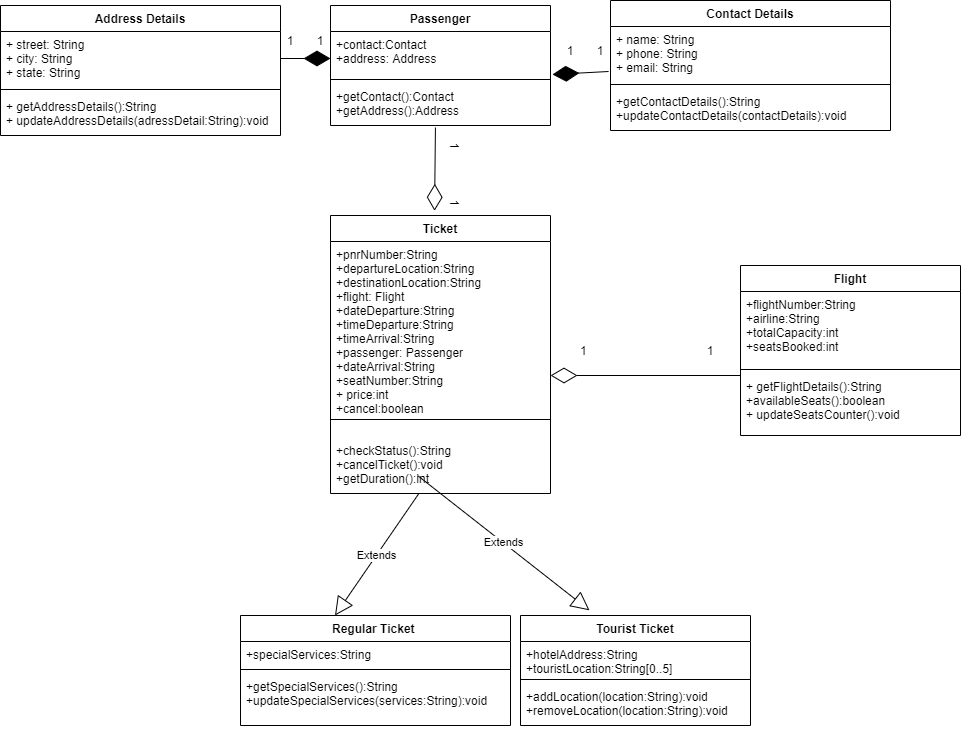

The diagram above was exported from draw.io. Its source (the exported page's mxGraphModel, read from the mxfile embedded in the PNG):
<mxGraphModel dx="1108" dy="450" grid="1" gridSize="10" guides="1" tooltips="1" connect="1" arrows="1" fold="1" page="1" pageScale="1" pageWidth="1600" pageHeight="1200" math="0" shadow="0">
  <root>
    <mxCell id="0" />
    <mxCell id="1" parent="0" />
    <mxCell id="2GbsKH-48oBD2Ejq2pRG-1" value="Passenger" style="swimlane;fontStyle=1;align=center;verticalAlign=top;childLayout=stackLayout;horizontal=1;startSize=26;horizontalStack=0;resizeParent=1;resizeParentMax=0;resizeLast=0;collapsible=1;marginBottom=0;" parent="1" vertex="1">
      <mxGeometry x="340" y="20" width="220" height="120" as="geometry" />
    </mxCell>
    <mxCell id="2GbsKH-48oBD2Ejq2pRG-2" value="+contact:Contact&#10;+address: Address" style="text;strokeColor=none;fillColor=none;align=left;verticalAlign=top;spacingLeft=4;spacingRight=4;overflow=hidden;rotatable=0;points=[[0,0.5],[1,0.5]];portConstraint=eastwest;" parent="2GbsKH-48oBD2Ejq2pRG-1" vertex="1">
      <mxGeometry y="26" width="220" height="44" as="geometry" />
    </mxCell>
    <mxCell id="2GbsKH-48oBD2Ejq2pRG-14" value="" style="endArrow=diamondThin;endFill=1;endSize=24;html=1;exitX=1;exitY=0.5;exitDx=0;exitDy=0;" parent="2GbsKH-48oBD2Ejq2pRG-1" source="2GbsKH-48oBD2Ejq2pRG-10" edge="1">
      <mxGeometry width="160" relative="1" as="geometry">
        <mxPoint x="-90" y="59.5" as="sourcePoint" />
        <mxPoint y="53" as="targetPoint" />
      </mxGeometry>
    </mxCell>
    <mxCell id="2GbsKH-48oBD2Ejq2pRG-3" value="" style="line;strokeWidth=1;fillColor=none;align=left;verticalAlign=middle;spacingTop=-1;spacingLeft=3;spacingRight=3;rotatable=0;labelPosition=right;points=[];portConstraint=eastwest;" parent="2GbsKH-48oBD2Ejq2pRG-1" vertex="1">
      <mxGeometry y="70" width="220" height="8" as="geometry" />
    </mxCell>
    <mxCell id="2GbsKH-48oBD2Ejq2pRG-4" value="+getContact():Contact&#10;+getAddress():Address" style="text;strokeColor=none;fillColor=none;align=left;verticalAlign=top;spacingLeft=4;spacingRight=4;overflow=hidden;rotatable=0;points=[[0,0.5],[1,0.5]];portConstraint=eastwest;" parent="2GbsKH-48oBD2Ejq2pRG-1" vertex="1">
      <mxGeometry y="78" width="220" height="42" as="geometry" />
    </mxCell>
    <mxCell id="2GbsKH-48oBD2Ejq2pRG-9" value="Address Details&#10;" style="swimlane;fontStyle=1;align=center;verticalAlign=top;childLayout=stackLayout;horizontal=1;startSize=26;horizontalStack=0;resizeParent=1;resizeParentMax=0;resizeLast=0;collapsible=1;marginBottom=0;" parent="1" vertex="1">
      <mxGeometry x="10" y="20" width="280" height="130" as="geometry" />
    </mxCell>
    <mxCell id="2GbsKH-48oBD2Ejq2pRG-10" value="+ street: String&#10;+ city: String&#10;+ state: String" style="text;strokeColor=none;fillColor=none;align=left;verticalAlign=top;spacingLeft=4;spacingRight=4;overflow=hidden;rotatable=0;points=[[0,0.5],[1,0.5]];portConstraint=eastwest;" parent="2GbsKH-48oBD2Ejq2pRG-9" vertex="1">
      <mxGeometry y="26" width="280" height="54" as="geometry" />
    </mxCell>
    <mxCell id="2GbsKH-48oBD2Ejq2pRG-11" value="" style="line;strokeWidth=1;fillColor=none;align=left;verticalAlign=middle;spacingTop=-1;spacingLeft=3;spacingRight=3;rotatable=0;labelPosition=right;points=[];portConstraint=eastwest;" parent="2GbsKH-48oBD2Ejq2pRG-9" vertex="1">
      <mxGeometry y="80" width="280" height="8" as="geometry" />
    </mxCell>
    <mxCell id="2GbsKH-48oBD2Ejq2pRG-12" value="+ getAddressDetails():String&#10;+ updateAddressDetails(adressDetail:String):void" style="text;strokeColor=none;fillColor=none;align=left;verticalAlign=top;spacingLeft=4;spacingRight=4;overflow=hidden;rotatable=0;points=[[0,0.5],[1,0.5]];portConstraint=eastwest;" parent="2GbsKH-48oBD2Ejq2pRG-9" vertex="1">
      <mxGeometry y="88" width="280" height="42" as="geometry" />
    </mxCell>
    <mxCell id="2GbsKH-48oBD2Ejq2pRG-15" value="" style="endArrow=diamondThin;endFill=1;endSize=24;html=1;exitX=-0.008;exitY=0.625;exitDx=0;exitDy=0;exitPerimeter=0;entryX=1.009;entryY=0.977;entryDx=0;entryDy=0;entryPerimeter=0;" parent="1" target="2GbsKH-48oBD2Ejq2pRG-2" edge="1">
      <mxGeometry width="160" relative="1" as="geometry">
        <mxPoint x="618.0799999999999" y="86" as="sourcePoint" />
        <mxPoint x="610" y="77.5" as="targetPoint" />
        <Array as="points" />
      </mxGeometry>
    </mxCell>
    <mxCell id="2GbsKH-48oBD2Ejq2pRG-17" value="Ticket" style="swimlane;fontStyle=1;align=center;verticalAlign=top;childLayout=stackLayout;horizontal=1;startSize=26;horizontalStack=0;resizeParent=1;resizeParentMax=0;resizeLast=0;collapsible=1;marginBottom=0;" parent="1" vertex="1">
      <mxGeometry x="340" y="230" width="220" height="278" as="geometry" />
    </mxCell>
    <mxCell id="2GbsKH-48oBD2Ejq2pRG-18" value="+pnrNumber:String&#10;+departureLocation:String&#10;+destinationLocation:String&#10;+flight: Flight&#10;+dateDeparture:String&#10;+timeDeparture:String&#10;+timeArrival:String&#10;+passenger: Passenger&#10;+dateArrival:String&#10;+seatNumber:String&#10;+ price:int&#10;+cancel:boolean" style="text;strokeColor=none;fillColor=none;align=left;verticalAlign=top;spacingLeft=4;spacingRight=4;overflow=hidden;rotatable=0;points=[[0,0.5],[1,0.5]];portConstraint=eastwest;" parent="2GbsKH-48oBD2Ejq2pRG-17" vertex="1">
      <mxGeometry y="26" width="220" height="174" as="geometry" />
    </mxCell>
    <mxCell id="2GbsKH-48oBD2Ejq2pRG-20" value="" style="line;strokeWidth=1;fillColor=none;align=left;verticalAlign=middle;spacingTop=-1;spacingLeft=3;spacingRight=3;rotatable=0;labelPosition=right;points=[];portConstraint=eastwest;" parent="2GbsKH-48oBD2Ejq2pRG-17" vertex="1">
      <mxGeometry y="200" width="220" height="8" as="geometry" />
    </mxCell>
    <mxCell id="2GbsKH-48oBD2Ejq2pRG-21" value="&#10;+checkStatus():String&#10;+cancelTicket():void&#10;+getDuration():int" style="text;strokeColor=none;fillColor=none;align=left;verticalAlign=top;spacingLeft=4;spacingRight=4;overflow=hidden;rotatable=0;points=[[0,0.5],[1,0.5]];portConstraint=eastwest;" parent="2GbsKH-48oBD2Ejq2pRG-17" vertex="1">
      <mxGeometry y="208" width="220" height="70" as="geometry" />
    </mxCell>
    <mxCell id="2GbsKH-48oBD2Ejq2pRG-22" value="" style="endArrow=diamondThin;endFill=0;endSize=24;html=1;entryX=0.473;entryY=-0.017;entryDx=0;entryDy=0;entryPerimeter=0;exitX=0.477;exitY=1.048;exitDx=0;exitDy=0;exitPerimeter=0;" parent="1" source="2GbsKH-48oBD2Ejq2pRG-4" target="2GbsKH-48oBD2Ejq2pRG-17" edge="1">
      <mxGeometry width="160" relative="1" as="geometry">
        <mxPoint x="360" y="160" as="sourcePoint" />
        <mxPoint x="520" y="160" as="targetPoint" />
      </mxGeometry>
    </mxCell>
    <mxCell id="2GbsKH-48oBD2Ejq2pRG-23" value="" style="endArrow=diamondThin;endFill=0;endSize=24;html=1;" parent="1" edge="1">
      <mxGeometry width="160" relative="1" as="geometry">
        <mxPoint x="750" y="390" as="sourcePoint" />
        <mxPoint x="560" y="390" as="targetPoint" />
      </mxGeometry>
    </mxCell>
    <mxCell id="2GbsKH-48oBD2Ejq2pRG-24" value="Flight" style="swimlane;fontStyle=1;align=center;verticalAlign=top;childLayout=stackLayout;horizontal=1;startSize=26;horizontalStack=0;resizeParent=1;resizeParentMax=0;resizeLast=0;collapsible=1;marginBottom=0;" parent="1" vertex="1">
      <mxGeometry x="750" y="280" width="220" height="170" as="geometry" />
    </mxCell>
    <mxCell id="2GbsKH-48oBD2Ejq2pRG-25" value="+flightNumber:String&#10;+airline:String&#10;+totalCapacity:int&#10;+seatsBooked:int&#10;" style="text;strokeColor=none;fillColor=none;align=left;verticalAlign=top;spacingLeft=4;spacingRight=4;overflow=hidden;rotatable=0;points=[[0,0.5],[1,0.5]];portConstraint=eastwest;" parent="2GbsKH-48oBD2Ejq2pRG-24" vertex="1">
      <mxGeometry y="26" width="220" height="74" as="geometry" />
    </mxCell>
    <mxCell id="2GbsKH-48oBD2Ejq2pRG-26" value="" style="line;strokeWidth=1;fillColor=none;align=left;verticalAlign=middle;spacingTop=-1;spacingLeft=3;spacingRight=3;rotatable=0;labelPosition=right;points=[];portConstraint=eastwest;" parent="2GbsKH-48oBD2Ejq2pRG-24" vertex="1">
      <mxGeometry y="100" width="220" height="8" as="geometry" />
    </mxCell>
    <mxCell id="2GbsKH-48oBD2Ejq2pRG-27" value="+ getFlightDetails():String&#10;+availableSeats():boolean&#10;+ updateSeatsCounter():void&#10;" style="text;strokeColor=none;fillColor=none;align=left;verticalAlign=top;spacingLeft=4;spacingRight=4;overflow=hidden;rotatable=0;points=[[0,0.5],[1,0.5]];portConstraint=eastwest;" parent="2GbsKH-48oBD2Ejq2pRG-24" vertex="1">
      <mxGeometry y="108" width="220" height="62" as="geometry" />
    </mxCell>
    <mxCell id="2GbsKH-48oBD2Ejq2pRG-28" value="Regular Ticket " style="swimlane;fontStyle=1;align=center;verticalAlign=top;childLayout=stackLayout;horizontal=1;startSize=26;horizontalStack=0;resizeParent=1;resizeParentMax=0;resizeLast=0;collapsible=1;marginBottom=0;" parent="1" vertex="1">
      <mxGeometry x="250" y="630" width="270" height="110" as="geometry" />
    </mxCell>
    <mxCell id="2GbsKH-48oBD2Ejq2pRG-29" value="+specialServices:String" style="text;strokeColor=none;fillColor=none;align=left;verticalAlign=top;spacingLeft=4;spacingRight=4;overflow=hidden;rotatable=0;points=[[0,0.5],[1,0.5]];portConstraint=eastwest;" parent="2GbsKH-48oBD2Ejq2pRG-28" vertex="1">
      <mxGeometry y="26" width="270" height="24" as="geometry" />
    </mxCell>
    <mxCell id="2GbsKH-48oBD2Ejq2pRG-30" value="" style="line;strokeWidth=1;fillColor=none;align=left;verticalAlign=middle;spacingTop=-1;spacingLeft=3;spacingRight=3;rotatable=0;labelPosition=right;points=[];portConstraint=eastwest;" parent="2GbsKH-48oBD2Ejq2pRG-28" vertex="1">
      <mxGeometry y="50" width="270" height="8" as="geometry" />
    </mxCell>
    <mxCell id="2GbsKH-48oBD2Ejq2pRG-31" value="+getSpecialServices():String&#10;+updateSpecialServices(services:String):void" style="text;strokeColor=none;fillColor=none;align=left;verticalAlign=top;spacingLeft=4;spacingRight=4;overflow=hidden;rotatable=0;points=[[0,0.5],[1,0.5]];portConstraint=eastwest;" parent="2GbsKH-48oBD2Ejq2pRG-28" vertex="1">
      <mxGeometry y="58" width="270" height="52" as="geometry" />
    </mxCell>
    <mxCell id="2GbsKH-48oBD2Ejq2pRG-32" value="Tourist Ticket" style="swimlane;fontStyle=1;align=center;verticalAlign=top;childLayout=stackLayout;horizontal=1;startSize=26;horizontalStack=0;resizeParent=1;resizeParentMax=0;resizeLast=0;collapsible=1;marginBottom=0;" parent="1" vertex="1">
      <mxGeometry x="530" y="630" width="230" height="110" as="geometry" />
    </mxCell>
    <mxCell id="2GbsKH-48oBD2Ejq2pRG-33" value="+hotelAddress:String&#10;+touristLocation:String[0..5]" style="text;strokeColor=none;fillColor=none;align=left;verticalAlign=top;spacingLeft=4;spacingRight=4;overflow=hidden;rotatable=0;points=[[0,0.5],[1,0.5]];portConstraint=eastwest;" parent="2GbsKH-48oBD2Ejq2pRG-32" vertex="1">
      <mxGeometry y="26" width="230" height="34" as="geometry" />
    </mxCell>
    <mxCell id="2GbsKH-48oBD2Ejq2pRG-34" value="" style="line;strokeWidth=1;fillColor=none;align=left;verticalAlign=middle;spacingTop=-1;spacingLeft=3;spacingRight=3;rotatable=0;labelPosition=right;points=[];portConstraint=eastwest;" parent="2GbsKH-48oBD2Ejq2pRG-32" vertex="1">
      <mxGeometry y="60" width="230" height="8" as="geometry" />
    </mxCell>
    <mxCell id="2GbsKH-48oBD2Ejq2pRG-35" value="+addLocation(location:String):void&#10;+removeLocation(location:String):void" style="text;strokeColor=none;fillColor=none;align=left;verticalAlign=top;spacingLeft=4;spacingRight=4;overflow=hidden;rotatable=0;points=[[0,0.5],[1,0.5]];portConstraint=eastwest;" parent="2GbsKH-48oBD2Ejq2pRG-32" vertex="1">
      <mxGeometry y="68" width="230" height="42" as="geometry" />
    </mxCell>
    <mxCell id="2GbsKH-48oBD2Ejq2pRG-36" value="Extends" style="endArrow=block;endSize=16;endFill=0;html=1;entryX=0.35;entryY=0;entryDx=0;entryDy=0;entryPerimeter=0;exitX=0.4;exitY=1.008;exitDx=0;exitDy=0;exitPerimeter=0;" parent="1" source="2GbsKH-48oBD2Ejq2pRG-21" target="2GbsKH-48oBD2Ejq2pRG-28" edge="1">
      <mxGeometry width="160" relative="1" as="geometry">
        <mxPoint x="360" y="540" as="sourcePoint" />
        <mxPoint x="520" y="540" as="targetPoint" />
      </mxGeometry>
    </mxCell>
    <mxCell id="2GbsKH-48oBD2Ejq2pRG-37" value="Extends" style="endArrow=block;endSize=16;endFill=0;html=1;exitX=0.4;exitY=1.008;exitDx=0;exitDy=0;exitPerimeter=0;entryX=0.3;entryY=-0.047;entryDx=0;entryDy=0;entryPerimeter=0;" parent="1" target="2GbsKH-48oBD2Ejq2pRG-32" edge="1">
      <mxGeometry width="160" relative="1" as="geometry">
        <mxPoint x="427.03999999999996" y="489.9960000000001" as="sourcePoint" />
        <mxPoint x="570" y="620" as="targetPoint" />
      </mxGeometry>
    </mxCell>
    <mxCell id="2GbsKH-48oBD2Ejq2pRG-38" value="1&amp;nbsp; &amp;nbsp; &amp;nbsp; &amp;nbsp;1" style="text;html=1;strokeColor=none;fillColor=none;align=center;verticalAlign=middle;whiteSpace=wrap;rounded=0;" parent="1" vertex="1">
      <mxGeometry x="290" y="40" width="50" height="30" as="geometry" />
    </mxCell>
    <mxCell id="2GbsKH-48oBD2Ejq2pRG-39" value="1&amp;nbsp; &amp;nbsp; &amp;nbsp; &amp;nbsp;1" style="text;html=1;strokeColor=none;fillColor=none;align=center;verticalAlign=middle;whiteSpace=wrap;rounded=0;" parent="1" vertex="1">
      <mxGeometry x="570" y="50" width="50" height="30" as="geometry" />
    </mxCell>
    <mxCell id="2GbsKH-48oBD2Ejq2pRG-40" value="1&amp;nbsp; &amp;nbsp; &amp;nbsp; &amp;nbsp; &amp;nbsp; &amp;nbsp; &amp;nbsp; &amp;nbsp;1" style="text;html=1;strokeColor=none;fillColor=none;align=center;verticalAlign=middle;whiteSpace=wrap;rounded=0;rotation=90;" parent="1" vertex="1">
      <mxGeometry x="415" y="175" width="100" height="30" as="geometry" />
    </mxCell>
    <mxCell id="2GbsKH-48oBD2Ejq2pRG-41" value="&amp;nbsp;1&amp;nbsp; &amp;nbsp; &amp;nbsp; &amp;nbsp; &amp;nbsp; &amp;nbsp; &amp;nbsp; &amp;nbsp; &amp;nbsp; &amp;nbsp; &amp;nbsp; &amp;nbsp; &amp;nbsp; &amp;nbsp; &amp;nbsp; &amp;nbsp; &amp;nbsp; &amp;nbsp; 1" style="text;html=1;strokeColor=none;fillColor=none;align=center;verticalAlign=middle;whiteSpace=wrap;rounded=0;" parent="1" vertex="1">
      <mxGeometry x="570" y="350" width="170" height="30" as="geometry" />
    </mxCell>
    <mxCell id="2GbsKH-48oBD2Ejq2pRG-42" value="Contact Details&#10;" style="swimlane;fontStyle=1;align=center;verticalAlign=top;childLayout=stackLayout;horizontal=1;startSize=26;horizontalStack=0;resizeParent=1;resizeParentMax=0;resizeLast=0;collapsible=1;marginBottom=0;" parent="1" vertex="1">
      <mxGeometry x="620" y="15" width="280" height="130" as="geometry" />
    </mxCell>
    <mxCell id="2GbsKH-48oBD2Ejq2pRG-43" value="+ name: String&#10;+ phone: String&#10;+ email: String" style="text;strokeColor=none;fillColor=none;align=left;verticalAlign=top;spacingLeft=4;spacingRight=4;overflow=hidden;rotatable=0;points=[[0,0.5],[1,0.5]];portConstraint=eastwest;" parent="2GbsKH-48oBD2Ejq2pRG-42" vertex="1">
      <mxGeometry y="26" width="280" height="54" as="geometry" />
    </mxCell>
    <mxCell id="2GbsKH-48oBD2Ejq2pRG-44" value="" style="line;strokeWidth=1;fillColor=none;align=left;verticalAlign=middle;spacingTop=-1;spacingLeft=3;spacingRight=3;rotatable=0;labelPosition=right;points=[];portConstraint=eastwest;" parent="2GbsKH-48oBD2Ejq2pRG-42" vertex="1">
      <mxGeometry y="80" width="280" height="8" as="geometry" />
    </mxCell>
    <mxCell id="2GbsKH-48oBD2Ejq2pRG-8" value="+getContactDetails():String&#10;+updateContactDetails(contactDetails):void" style="text;strokeColor=none;fillColor=none;align=left;verticalAlign=top;spacingLeft=4;spacingRight=4;overflow=hidden;rotatable=0;points=[[0,0.5],[1,0.5]];portConstraint=eastwest;" parent="2GbsKH-48oBD2Ejq2pRG-42" vertex="1">
      <mxGeometry y="88" width="280" height="42" as="geometry" />
    </mxCell>
  </root>
</mxGraphModel>